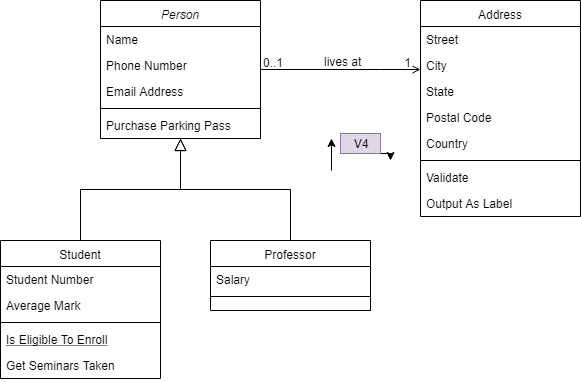

The diagram above was exported from draw.io. Its source (the exported page's mxGraphModel, read from the mxfile embedded in the PNG):
<mxGraphModel dx="1392" dy="795" grid="1" gridSize="10" guides="1" tooltips="1" connect="1" arrows="1" fold="0" page="1" pageScale="1" pageWidth="826" pageHeight="1169" background="#ffffff" math="0" shadow="0">
  <root>
    <mxCell id="0" />
    <mxCell id="1" parent="0" />
    <mxCell id="22" value="Person" style="swimlane;fontStyle=2;align=center;verticalAlign=top;childLayout=stackLayout;horizontal=1;startSize=26;horizontalStack=0;resizeParent=1;resizeLast=0;collapsible=1;marginBottom=0;swimlaneFillColor=#ffffff;rounded=0;shadow=0;strokeWidth=1;" parent="1" vertex="1">
      <mxGeometry x="210" y="190" width="160" height="138" as="geometry" />
    </mxCell>
    <mxCell id="23" value="Name" style="text;strokeColor=none;fillColor=none;align=left;verticalAlign=top;spacingLeft=4;spacingRight=4;overflow=hidden;rotatable=0;points=[[0,0.5],[1,0.5]];portConstraint=eastwest;" parent="22" vertex="1">
      <mxGeometry y="26" width="160" height="26" as="geometry" />
    </mxCell>
    <mxCell id="26" value="Phone Number" style="text;strokeColor=none;fillColor=none;align=left;verticalAlign=top;spacingLeft=4;spacingRight=4;overflow=hidden;rotatable=0;points=[[0,0.5],[1,0.5]];portConstraint=eastwest;rounded=0;shadow=0;html=0;" parent="22" vertex="1">
      <mxGeometry y="52" width="160" height="26" as="geometry" />
    </mxCell>
    <mxCell id="27" value="Email Address" style="text;strokeColor=none;fillColor=none;align=left;verticalAlign=top;spacingLeft=4;spacingRight=4;overflow=hidden;rotatable=0;points=[[0,0.5],[1,0.5]];portConstraint=eastwest;rounded=0;shadow=0;html=0;" parent="22" vertex="1">
      <mxGeometry y="78" width="160" height="26" as="geometry" />
    </mxCell>
    <mxCell id="24" value="" style="line;html=1;strokeWidth=1;fillColor=none;align=left;verticalAlign=middle;spacingTop=-1;spacingLeft=3;spacingRight=3;rotatable=0;labelPosition=right;points=[];portConstraint=eastwest;" parent="22" vertex="1">
      <mxGeometry y="104" width="160" height="8" as="geometry" />
    </mxCell>
    <mxCell id="25" value="Purchase Parking Pass" style="text;strokeColor=none;fillColor=none;align=left;verticalAlign=top;spacingLeft=4;spacingRight=4;overflow=hidden;rotatable=0;points=[[0,0.5],[1,0.5]];portConstraint=eastwest;" parent="22" vertex="1">
      <mxGeometry y="112" width="160" height="26" as="geometry" />
    </mxCell>
    <mxCell id="28" value="Student" style="swimlane;fontStyle=0;align=center;verticalAlign=top;childLayout=stackLayout;horizontal=1;startSize=26;horizontalStack=0;resizeParent=1;resizeLast=0;collapsible=1;marginBottom=0;swimlaneFillColor=#ffffff;rounded=0;shadow=0;strokeWidth=1;" parent="1" vertex="1">
      <mxGeometry x="110" y="430" width="160" height="138" as="geometry" />
    </mxCell>
    <mxCell id="29" value="Student Number" style="text;strokeColor=none;fillColor=none;align=left;verticalAlign=top;spacingLeft=4;spacingRight=4;overflow=hidden;rotatable=0;points=[[0,0.5],[1,0.5]];portConstraint=eastwest;" parent="28" vertex="1">
      <mxGeometry y="26" width="160" height="26" as="geometry" />
    </mxCell>
    <mxCell id="30" value="Average Mark" style="text;strokeColor=none;fillColor=none;align=left;verticalAlign=top;spacingLeft=4;spacingRight=4;overflow=hidden;rotatable=0;points=[[0,0.5],[1,0.5]];portConstraint=eastwest;rounded=0;shadow=0;html=0;" parent="28" vertex="1">
      <mxGeometry y="52" width="160" height="26" as="geometry" />
    </mxCell>
    <mxCell id="32" value="" style="line;html=1;strokeWidth=1;fillColor=none;align=left;verticalAlign=middle;spacingTop=-1;spacingLeft=3;spacingRight=3;rotatable=0;labelPosition=right;points=[];portConstraint=eastwest;" parent="28" vertex="1">
      <mxGeometry y="78" width="160" height="8" as="geometry" />
    </mxCell>
    <mxCell id="33" value="Is Eligible To Enroll" style="text;strokeColor=none;fillColor=none;align=left;verticalAlign=top;spacingLeft=4;spacingRight=4;overflow=hidden;rotatable=0;points=[[0,0.5],[1,0.5]];portConstraint=eastwest;fontStyle=4" parent="28" vertex="1">
      <mxGeometry y="86" width="160" height="26" as="geometry" />
    </mxCell>
    <mxCell id="34" value="Get Seminars Taken" style="text;strokeColor=none;fillColor=none;align=left;verticalAlign=top;spacingLeft=4;spacingRight=4;overflow=hidden;rotatable=0;points=[[0,0.5],[1,0.5]];portConstraint=eastwest;" parent="28" vertex="1">
      <mxGeometry y="112" width="160" height="26" as="geometry" />
    </mxCell>
    <mxCell id="35" value="" style="endArrow=block;endSize=10;endFill=0;shadow=0;strokeWidth=1;edgeStyle=orthogonalEdgeStyle;rounded=0;" parent="1" source="28" target="22" edge="1">
      <mxGeometry width="160" relative="1" as="geometry">
        <mxPoint x="190" y="270" as="sourcePoint" />
        <mxPoint x="190" y="270" as="targetPoint" />
        <Array as="points">
          <mxPoint x="190" y="379" />
          <mxPoint x="290" y="379" />
        </Array>
      </mxGeometry>
    </mxCell>
    <mxCell id="36" value="Professor" style="swimlane;fontStyle=0;align=center;verticalAlign=top;childLayout=stackLayout;horizontal=1;startSize=26;horizontalStack=0;resizeParent=1;resizeLast=0;collapsible=1;marginBottom=0;swimlaneFillColor=#ffffff;rounded=0;shadow=0;strokeWidth=1;" parent="1" vertex="1">
      <mxGeometry x="320" y="430" width="160" height="70" as="geometry" />
    </mxCell>
    <mxCell id="37" value="Salary" style="text;strokeColor=none;fillColor=none;align=left;verticalAlign=top;spacingLeft=4;spacingRight=4;overflow=hidden;rotatable=0;points=[[0,0.5],[1,0.5]];portConstraint=eastwest;" parent="36" vertex="1">
      <mxGeometry y="26" width="160" height="26" as="geometry" />
    </mxCell>
    <mxCell id="39" value="" style="line;html=1;strokeWidth=1;fillColor=none;align=left;verticalAlign=middle;spacingTop=-1;spacingLeft=3;spacingRight=3;rotatable=0;labelPosition=right;points=[];portConstraint=eastwest;" parent="36" vertex="1">
      <mxGeometry y="52" width="160" height="8" as="geometry" />
    </mxCell>
    <mxCell id="42" value="" style="endArrow=block;endSize=10;endFill=0;shadow=0;strokeWidth=1;edgeStyle=orthogonalEdgeStyle;rounded=0;" parent="1" source="36" target="22" edge="1">
      <mxGeometry width="160" relative="1" as="geometry">
        <mxPoint x="200" y="440" as="sourcePoint" />
        <mxPoint x="300" y="338" as="targetPoint" />
      </mxGeometry>
    </mxCell>
    <mxCell id="43" value="Address" style="swimlane;fontStyle=0;align=center;verticalAlign=top;childLayout=stackLayout;horizontal=1;startSize=26;horizontalStack=0;resizeParent=1;resizeLast=0;collapsible=1;marginBottom=0;swimlaneFillColor=#ffffff;rounded=0;shadow=0;strokeWidth=1;" parent="1" vertex="1">
      <mxGeometry x="530" y="190" width="160" height="216" as="geometry" />
    </mxCell>
    <mxCell id="44" value="Street" style="text;strokeColor=none;fillColor=none;align=left;verticalAlign=top;spacingLeft=4;spacingRight=4;overflow=hidden;rotatable=0;points=[[0,0.5],[1,0.5]];portConstraint=eastwest;" parent="43" vertex="1">
      <mxGeometry y="26" width="160" height="26" as="geometry" />
    </mxCell>
    <mxCell id="45" value="City" style="text;strokeColor=none;fillColor=none;align=left;verticalAlign=top;spacingLeft=4;spacingRight=4;overflow=hidden;rotatable=0;points=[[0,0.5],[1,0.5]];portConstraint=eastwest;rounded=0;shadow=0;html=0;" parent="43" vertex="1">
      <mxGeometry y="52" width="160" height="26" as="geometry" />
    </mxCell>
    <mxCell id="46" value="State" style="text;strokeColor=none;fillColor=none;align=left;verticalAlign=top;spacingLeft=4;spacingRight=4;overflow=hidden;rotatable=0;points=[[0,0.5],[1,0.5]];portConstraint=eastwest;rounded=0;shadow=0;html=0;" parent="43" vertex="1">
      <mxGeometry y="78" width="160" height="26" as="geometry" />
    </mxCell>
    <mxCell id="49" value="Postal Code" style="text;strokeColor=none;fillColor=none;align=left;verticalAlign=top;spacingLeft=4;spacingRight=4;overflow=hidden;rotatable=0;points=[[0,0.5],[1,0.5]];portConstraint=eastwest;rounded=0;shadow=0;html=0;" parent="43" vertex="1">
      <mxGeometry y="104" width="160" height="26" as="geometry" />
    </mxCell>
    <mxCell id="50" value="Country" style="text;strokeColor=none;fillColor=none;align=left;verticalAlign=top;spacingLeft=4;spacingRight=4;overflow=hidden;rotatable=0;points=[[0,0.5],[1,0.5]];portConstraint=eastwest;rounded=0;shadow=0;html=0;" parent="43" vertex="1">
      <mxGeometry y="130" width="160" height="26" as="geometry" />
    </mxCell>
    <mxCell id="47" value="" style="line;html=1;strokeWidth=1;fillColor=none;align=left;verticalAlign=middle;spacingTop=-1;spacingLeft=3;spacingRight=3;rotatable=0;labelPosition=right;points=[];portConstraint=eastwest;" parent="43" vertex="1">
      <mxGeometry y="156" width="160" height="8" as="geometry" />
    </mxCell>
    <mxCell id="48" value="Validate" style="text;strokeColor=none;fillColor=none;align=left;verticalAlign=top;spacingLeft=4;spacingRight=4;overflow=hidden;rotatable=0;points=[[0,0.5],[1,0.5]];portConstraint=eastwest;" parent="43" vertex="1">
      <mxGeometry y="164" width="160" height="26" as="geometry" />
    </mxCell>
    <mxCell id="51" value="Output As Label" style="text;strokeColor=none;fillColor=none;align=left;verticalAlign=top;spacingLeft=4;spacingRight=4;overflow=hidden;rotatable=0;points=[[0,0.5],[1,0.5]];portConstraint=eastwest;" parent="43" vertex="1">
      <mxGeometry y="190" width="160" height="26" as="geometry" />
    </mxCell>
    <mxCell id="52" value="" style="endArrow=open;edgeStyle=orthogonalEdgeStyle;shadow=0;strokeWidth=1;strokeColor=#000000;rounded=0;endFill=1;" parent="1" edge="1">
      <mxGeometry x="0.5" y="41" relative="1" as="geometry">
        <mxPoint x="370" y="259" as="sourcePoint" />
        <mxPoint x="530" y="259" as="targetPoint" />
        <Array as="points">
          <mxPoint x="490" y="259" />
          <mxPoint x="490" y="259" />
        </Array>
        <mxPoint x="-40" y="32" as="offset" />
      </mxGeometry>
    </mxCell>
    <mxCell id="53" value="0..1" style="resizable=0;align=left;verticalAlign=bottom;labelBackgroundColor=none;fontSize=12;" parent="52" connectable="0" vertex="1">
      <mxGeometry x="-1" relative="1" as="geometry">
        <mxPoint y="4" as="offset" />
      </mxGeometry>
    </mxCell>
    <mxCell id="54" value="1" style="resizable=0;align=right;verticalAlign=bottom;labelBackgroundColor=none;fontSize=12;" parent="52" connectable="0" vertex="1">
      <mxGeometry x="1" relative="1" as="geometry">
        <mxPoint x="-7" y="4" as="offset" />
      </mxGeometry>
    </mxCell>
    <mxCell id="57" value="lives at" style="text;html=1;resizable=0;points=[];;align=center;verticalAlign=middle;labelBackgroundColor=none;rounded=0;shadow=0;strokeWidth=1;fontSize=12;" parent="52" vertex="1" connectable="0">
      <mxGeometry x="0.5" y="49" relative="1" as="geometry">
        <mxPoint x="-38" y="40" as="offset" />
      </mxGeometry>
    </mxCell>
    <mxCell id="59" style="edgeStyle=orthogonalEdgeStyle;rounded=0;orthogonalLoop=1;jettySize=auto;html=1;exitX=0.5;exitY=1;exitDx=0;exitDy=0;" edge="1" parent="1" source="58">
      <mxGeometry relative="1" as="geometry">
        <mxPoint x="500" y="350" as="targetPoint" />
      </mxGeometry>
    </mxCell>
    <mxCell id="58" value="V4" style="text;html=1;strokeColor=#9673a6;fillColor=#e1d5e7;align=center;verticalAlign=middle;whiteSpace=wrap;rounded=0;" parent="1" vertex="1">
      <mxGeometry x="450" y="323" width="40" height="20" as="geometry" />
    </mxCell>
    <mxCell id="60" style="edgeStyle=orthogonalEdgeStyle;rounded=0;orthogonalLoop=1;jettySize=auto;html=1;entryX=-0.225;entryY=0.25;entryDx=0;entryDy=0;entryPerimeter=0;" edge="1" parent="1" target="58">
      <mxGeometry relative="1" as="geometry">
        <mxPoint x="441" y="360" as="sourcePoint" />
      </mxGeometry>
    </mxCell>
  </root>
</mxGraphModel>